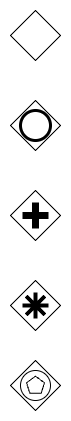

The diagram above was exported from draw.io. Its source (the exported page's mxGraphModel, read from the mxfile embedded in the PNG):
<mxGraphModel dx="1482" dy="907" grid="1" gridSize="10" guides="1" tooltips="1" connect="1" arrows="1" fold="1" page="1" pageScale="1" pageWidth="1169" pageHeight="827" math="0" shadow="0">
  <root>
    <mxCell id="0" />
    <mxCell id="1" parent="0" />
    <mxCell id="ggpth4U4bkYwRiyqx5lU-1" value="" style="points=[[0.25,0.25,0],[0.5,0,0],[0.75,0.25,0],[1,0.5,0],[0.75,0.75,0],[0.5,1,0],[0.25,0.75,0],[0,0.5,0]];shape=mxgraph.bpmn.gateway2;html=1;verticalLabelPosition=bottom;labelBackgroundColor=#ffffff;verticalAlign=top;align=center;perimeter=rhombusPerimeter;outlineConnect=0;outline=none;symbol=none;" vertex="1" parent="1">
      <mxGeometry x="170" y="190" width="50" height="50" as="geometry" />
    </mxCell>
    <mxCell id="ggpth4U4bkYwRiyqx5lU-3" value="" style="points=[[0.25,0.25,0],[0.5,0,0],[0.75,0.25,0],[1,0.5,0],[0.75,0.75,0],[0.5,1,0],[0.25,0.75,0],[0,0.5,0]];shape=mxgraph.bpmn.gateway2;html=1;verticalLabelPosition=bottom;labelBackgroundColor=#ffffff;verticalAlign=top;align=center;perimeter=rhombusPerimeter;outlineConnect=0;outline=end;symbol=general;" vertex="1" parent="1">
      <mxGeometry x="170" y="280" width="50" height="50" as="geometry" />
    </mxCell>
    <mxCell id="ggpth4U4bkYwRiyqx5lU-4" value="" style="points=[[0.25,0.25,0],[0.5,0,0],[0.75,0.25,0],[1,0.5,0],[0.75,0.75,0],[0.5,1,0],[0.25,0.75,0],[0,0.5,0]];shape=mxgraph.bpmn.gateway2;html=1;verticalLabelPosition=bottom;labelBackgroundColor=#ffffff;verticalAlign=top;align=center;perimeter=rhombusPerimeter;outlineConnect=0;outline=none;symbol=none;gwType=parallel;" vertex="1" parent="1">
      <mxGeometry x="170" y="370" width="50" height="50" as="geometry" />
    </mxCell>
    <mxCell id="ggpth4U4bkYwRiyqx5lU-5" value="" style="points=[[0.25,0.25,0],[0.5,0,0],[0.75,0.25,0],[1,0.5,0],[0.75,0.75,0],[0.5,1,0],[0.25,0.75,0],[0,0.5,0]];shape=mxgraph.bpmn.gateway2;html=1;verticalLabelPosition=bottom;labelBackgroundColor=#ffffff;verticalAlign=top;align=center;perimeter=rhombusPerimeter;outlineConnect=0;outline=none;symbol=none;gwType=complex;" vertex="1" parent="1">
      <mxGeometry x="170" y="460" width="50" height="50" as="geometry" />
    </mxCell>
    <mxCell id="ggpth4U4bkYwRiyqx5lU-8" value="" style="points=[[0.25,0.25,0],[0.5,0,0],[0.75,0.25,0],[1,0.5,0],[0.75,0.75,0],[0.5,1,0],[0.25,0.75,0],[0,0.5,0]];shape=mxgraph.bpmn.gateway2;html=1;verticalLabelPosition=bottom;labelBackgroundColor=#ffffff;verticalAlign=top;align=center;perimeter=rhombusPerimeter;outlineConnect=0;outline=standard;symbol=multiple;" vertex="1" parent="1">
      <mxGeometry x="170" y="540" width="50" height="50" as="geometry" />
    </mxCell>
  </root>
</mxGraphModel>